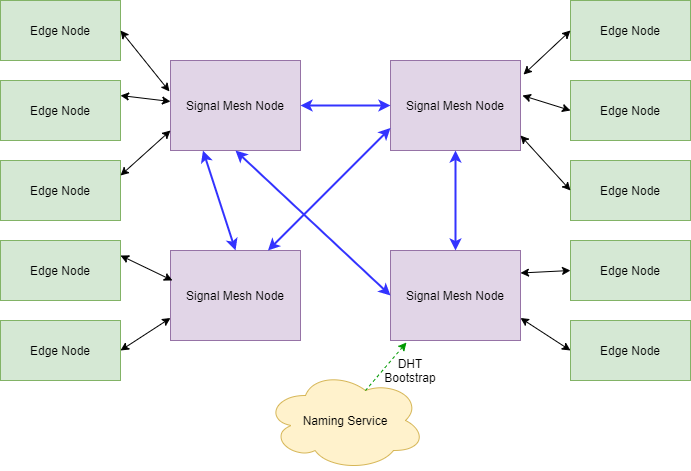

The diagram above was exported from draw.io. Its source (the exported page's mxGraphModel, read from the mxfile embedded in the PNG):
<mxGraphModel dx="1999" dy="1162" grid="1" gridSize="10" guides="1" tooltips="1" connect="1" arrows="1" fold="1" page="1" pageScale="1" pageWidth="850" pageHeight="1100" math="0" shadow="0">
  <root>
    <mxCell id="0" />
    <mxCell id="1" parent="0" />
    <mxCell id="gchxY6ZQbT9IHkb1arTD-1" value="Signal Mesh Node" style="rounded=0;whiteSpace=wrap;html=1;fillColor=#e1d5e7;strokeColor=#9673a6;" vertex="1" parent="1">
      <mxGeometry x="250" y="140" width="130" height="90" as="geometry" />
    </mxCell>
    <mxCell id="gchxY6ZQbT9IHkb1arTD-2" value="Edge Node" style="rounded=0;whiteSpace=wrap;html=1;fillColor=#d5e8d4;strokeColor=#82b366;" vertex="1" parent="1">
      <mxGeometry x="80" y="80" width="120" height="60" as="geometry" />
    </mxCell>
    <mxCell id="gchxY6ZQbT9IHkb1arTD-3" value="Edge Node" style="rounded=0;whiteSpace=wrap;html=1;fillColor=#d5e8d4;strokeColor=#82b366;" vertex="1" parent="1">
      <mxGeometry x="650" y="80" width="120" height="60" as="geometry" />
    </mxCell>
    <mxCell id="gchxY6ZQbT9IHkb1arTD-4" value="Signal Mesh Node" style="rounded=0;whiteSpace=wrap;html=1;fillColor=#e1d5e7;strokeColor=#9673a6;" vertex="1" parent="1">
      <mxGeometry x="470" y="140" width="130" height="90" as="geometry" />
    </mxCell>
    <mxCell id="gchxY6ZQbT9IHkb1arTD-5" value="Signal Mesh Node" style="rounded=0;whiteSpace=wrap;html=1;fillColor=#e1d5e7;strokeColor=#9673a6;" vertex="1" parent="1">
      <mxGeometry x="250" y="330" width="130" height="90" as="geometry" />
    </mxCell>
    <mxCell id="gchxY6ZQbT9IHkb1arTD-6" value="Edge Node" style="rounded=0;whiteSpace=wrap;html=1;fillColor=#d5e8d4;strokeColor=#82b366;" vertex="1" parent="1">
      <mxGeometry x="80" y="160" width="120" height="60" as="geometry" />
    </mxCell>
    <mxCell id="gchxY6ZQbT9IHkb1arTD-7" value="Edge Node" style="rounded=0;whiteSpace=wrap;html=1;fillColor=#d5e8d4;strokeColor=#82b366;" vertex="1" parent="1">
      <mxGeometry x="80" y="240" width="120" height="60" as="geometry" />
    </mxCell>
    <mxCell id="gchxY6ZQbT9IHkb1arTD-8" value="Signal Mesh Node" style="rounded=0;whiteSpace=wrap;html=1;fillColor=#e1d5e7;strokeColor=#9673a6;" vertex="1" parent="1">
      <mxGeometry x="470" y="330" width="130" height="90" as="geometry" />
    </mxCell>
    <mxCell id="gchxY6ZQbT9IHkb1arTD-9" value="Edge Node" style="rounded=0;whiteSpace=wrap;html=1;fillColor=#d5e8d4;strokeColor=#82b366;" vertex="1" parent="1">
      <mxGeometry x="80" y="320" width="120" height="60" as="geometry" />
    </mxCell>
    <mxCell id="gchxY6ZQbT9IHkb1arTD-10" value="Edge Node" style="rounded=0;whiteSpace=wrap;html=1;fillColor=#d5e8d4;strokeColor=#82b366;" vertex="1" parent="1">
      <mxGeometry x="80" y="400" width="120" height="60" as="geometry" />
    </mxCell>
    <mxCell id="gchxY6ZQbT9IHkb1arTD-11" value="Edge Node" style="rounded=0;whiteSpace=wrap;html=1;fillColor=#d5e8d4;strokeColor=#82b366;" vertex="1" parent="1">
      <mxGeometry x="650" y="160" width="120" height="60" as="geometry" />
    </mxCell>
    <mxCell id="gchxY6ZQbT9IHkb1arTD-12" value="Edge Node" style="rounded=0;whiteSpace=wrap;html=1;fillColor=#d5e8d4;strokeColor=#82b366;" vertex="1" parent="1">
      <mxGeometry x="650" y="240" width="120" height="60" as="geometry" />
    </mxCell>
    <mxCell id="gchxY6ZQbT9IHkb1arTD-13" value="Edge Node" style="rounded=0;whiteSpace=wrap;html=1;fillColor=#d5e8d4;strokeColor=#82b366;" vertex="1" parent="1">
      <mxGeometry x="650" y="320" width="120" height="60" as="geometry" />
    </mxCell>
    <mxCell id="gchxY6ZQbT9IHkb1arTD-14" value="Edge Node" style="rounded=0;whiteSpace=wrap;html=1;fillColor=#d5e8d4;strokeColor=#82b366;" vertex="1" parent="1">
      <mxGeometry x="650" y="400" width="120" height="60" as="geometry" />
    </mxCell>
    <mxCell id="gchxY6ZQbT9IHkb1arTD-15" value="Naming Service" style="ellipse;shape=cloud;whiteSpace=wrap;html=1;fillColor=#fff2cc;strokeColor=#d6b656;" vertex="1" parent="1">
      <mxGeometry x="345" y="450" width="160" height="100" as="geometry" />
    </mxCell>
    <mxCell id="gchxY6ZQbT9IHkb1arTD-16" value="" style="endArrow=classic;startArrow=classic;html=1;exitX=1;exitY=0.5;exitDx=0;exitDy=0;entryX=-0.008;entryY=0.344;entryDx=0;entryDy=0;entryPerimeter=0;" edge="1" parent="1" source="gchxY6ZQbT9IHkb1arTD-2" target="gchxY6ZQbT9IHkb1arTD-1">
      <mxGeometry width="50" height="50" relative="1" as="geometry">
        <mxPoint x="400" y="620" as="sourcePoint" />
        <mxPoint x="450" y="570" as="targetPoint" />
      </mxGeometry>
    </mxCell>
    <mxCell id="gchxY6ZQbT9IHkb1arTD-17" value="" style="endArrow=classic;startArrow=classic;html=1;exitX=1;exitY=0.25;exitDx=0;exitDy=0;" edge="1" parent="1" source="gchxY6ZQbT9IHkb1arTD-6">
      <mxGeometry width="50" height="50" relative="1" as="geometry">
        <mxPoint x="210" y="120" as="sourcePoint" />
        <mxPoint x="250" y="181" as="targetPoint" />
      </mxGeometry>
    </mxCell>
    <mxCell id="gchxY6ZQbT9IHkb1arTD-18" value="" style="endArrow=classic;startArrow=classic;html=1;exitX=1;exitY=0.25;exitDx=0;exitDy=0;" edge="1" parent="1" source="gchxY6ZQbT9IHkb1arTD-7">
      <mxGeometry width="50" height="50" relative="1" as="geometry">
        <mxPoint x="220" y="130" as="sourcePoint" />
        <mxPoint x="250" y="210" as="targetPoint" />
      </mxGeometry>
    </mxCell>
    <mxCell id="gchxY6ZQbT9IHkb1arTD-19" value="" style="endArrow=classic;startArrow=classic;html=1;exitX=1;exitY=0.25;exitDx=0;exitDy=0;entryX=0.015;entryY=0.333;entryDx=0;entryDy=0;entryPerimeter=0;" edge="1" parent="1" source="gchxY6ZQbT9IHkb1arTD-9" target="gchxY6ZQbT9IHkb1arTD-5">
      <mxGeometry width="50" height="50" relative="1" as="geometry">
        <mxPoint x="230" y="140" as="sourcePoint" />
        <mxPoint x="278.96000000000004" y="200.96000000000004" as="targetPoint" />
      </mxGeometry>
    </mxCell>
    <mxCell id="gchxY6ZQbT9IHkb1arTD-20" value="" style="endArrow=classic;startArrow=classic;html=1;exitX=1;exitY=0.5;exitDx=0;exitDy=0;entryX=0;entryY=0.75;entryDx=0;entryDy=0;" edge="1" parent="1" source="gchxY6ZQbT9IHkb1arTD-10" target="gchxY6ZQbT9IHkb1arTD-5">
      <mxGeometry width="50" height="50" relative="1" as="geometry">
        <mxPoint x="240" y="150" as="sourcePoint" />
        <mxPoint x="288.96000000000004" y="210.96000000000004" as="targetPoint" />
      </mxGeometry>
    </mxCell>
    <mxCell id="gchxY6ZQbT9IHkb1arTD-21" value="" style="endArrow=classic;startArrow=classic;html=1;entryX=0;entryY=0.5;entryDx=0;entryDy=0;exitX=1;exitY=0.5;exitDx=0;exitDy=0;strokeColor=#3333FF;strokeWidth=2;" edge="1" parent="1" source="gchxY6ZQbT9IHkb1arTD-1" target="gchxY6ZQbT9IHkb1arTD-4">
      <mxGeometry width="50" height="50" relative="1" as="geometry">
        <mxPoint x="400" y="620" as="sourcePoint" />
        <mxPoint x="450" y="570" as="targetPoint" />
      </mxGeometry>
    </mxCell>
    <mxCell id="gchxY6ZQbT9IHkb1arTD-22" value="" style="endArrow=classic;startArrow=classic;html=1;entryX=0;entryY=0.5;entryDx=0;entryDy=0;exitX=0.5;exitY=1;exitDx=0;exitDy=0;strokeColor=#3333FF;strokeWidth=2;" edge="1" parent="1" source="gchxY6ZQbT9IHkb1arTD-1" target="gchxY6ZQbT9IHkb1arTD-8">
      <mxGeometry width="50" height="50" relative="1" as="geometry">
        <mxPoint x="390" y="195" as="sourcePoint" />
        <mxPoint x="480" y="195" as="targetPoint" />
      </mxGeometry>
    </mxCell>
    <mxCell id="gchxY6ZQbT9IHkb1arTD-23" value="" style="endArrow=classic;startArrow=classic;html=1;entryX=0.5;entryY=1;entryDx=0;entryDy=0;exitX=0.5;exitY=0;exitDx=0;exitDy=0;strokeColor=#3333FF;strokeWidth=2;" edge="1" parent="1" source="gchxY6ZQbT9IHkb1arTD-8" target="gchxY6ZQbT9IHkb1arTD-4">
      <mxGeometry width="50" height="50" relative="1" as="geometry">
        <mxPoint x="400" y="205" as="sourcePoint" />
        <mxPoint x="490" y="205" as="targetPoint" />
      </mxGeometry>
    </mxCell>
    <mxCell id="gchxY6ZQbT9IHkb1arTD-24" value="" style="endArrow=classic;startArrow=classic;html=1;entryX=0.25;entryY=1;entryDx=0;entryDy=0;exitX=0.5;exitY=0;exitDx=0;exitDy=0;strokeColor=#3333FF;strokeWidth=2;" edge="1" parent="1" source="gchxY6ZQbT9IHkb1arTD-5" target="gchxY6ZQbT9IHkb1arTD-1">
      <mxGeometry width="50" height="50" relative="1" as="geometry">
        <mxPoint x="410" y="215" as="sourcePoint" />
        <mxPoint x="500" y="215" as="targetPoint" />
      </mxGeometry>
    </mxCell>
    <mxCell id="gchxY6ZQbT9IHkb1arTD-25" value="" style="endArrow=classic;startArrow=classic;html=1;entryX=0;entryY=0.75;entryDx=0;entryDy=0;exitX=0.75;exitY=0;exitDx=0;exitDy=0;strokeColor=#3333FF;strokeWidth=2;" edge="1" parent="1" source="gchxY6ZQbT9IHkb1arTD-5" target="gchxY6ZQbT9IHkb1arTD-4">
      <mxGeometry width="50" height="50" relative="1" as="geometry">
        <mxPoint x="420" y="225" as="sourcePoint" />
        <mxPoint x="510" y="225" as="targetPoint" />
      </mxGeometry>
    </mxCell>
    <mxCell id="gchxY6ZQbT9IHkb1arTD-26" value="" style="endArrow=none;startArrow=classic;html=1;exitX=0.123;exitY=1.022;exitDx=0;exitDy=0;entryX=0.625;entryY=0.2;entryDx=0;entryDy=0;entryPerimeter=0;strokeColor=#009900;dashed=1;exitPerimeter=0;endFill=0;" edge="1" parent="1" source="gchxY6ZQbT9IHkb1arTD-8" target="gchxY6ZQbT9IHkb1arTD-15">
      <mxGeometry width="50" height="50" relative="1" as="geometry">
        <mxPoint x="210" y="345" as="sourcePoint" />
        <mxPoint x="261.9499999999998" y="369.97" as="targetPoint" />
      </mxGeometry>
    </mxCell>
    <mxCell id="gchxY6ZQbT9IHkb1arTD-27" value="DHT Bootstrap" style="text;html=1;strokeColor=none;fillColor=none;align=center;verticalAlign=middle;whiteSpace=wrap;rounded=0;" vertex="1" parent="1">
      <mxGeometry x="460" y="440" width="60" height="20" as="geometry" />
    </mxCell>
    <mxCell id="gchxY6ZQbT9IHkb1arTD-28" value="" style="endArrow=classic;startArrow=classic;html=1;exitX=1;exitY=0.75;exitDx=0;exitDy=0;entryX=0;entryY=0.5;entryDx=0;entryDy=0;" edge="1" parent="1" source="gchxY6ZQbT9IHkb1arTD-8" target="gchxY6ZQbT9IHkb1arTD-14">
      <mxGeometry width="50" height="50" relative="1" as="geometry">
        <mxPoint x="210" y="440" as="sourcePoint" />
        <mxPoint x="260" y="407.5" as="targetPoint" />
      </mxGeometry>
    </mxCell>
    <mxCell id="gchxY6ZQbT9IHkb1arTD-29" value="" style="endArrow=classic;startArrow=classic;html=1;exitX=1;exitY=0.25;exitDx=0;exitDy=0;entryX=0;entryY=0.5;entryDx=0;entryDy=0;" edge="1" parent="1" source="gchxY6ZQbT9IHkb1arTD-8" target="gchxY6ZQbT9IHkb1arTD-13">
      <mxGeometry width="50" height="50" relative="1" as="geometry">
        <mxPoint x="610" y="407.5" as="sourcePoint" />
        <mxPoint x="660" y="440" as="targetPoint" />
      </mxGeometry>
    </mxCell>
    <mxCell id="gchxY6ZQbT9IHkb1arTD-30" value="" style="endArrow=classic;startArrow=classic;html=1;exitX=1;exitY=0.833;exitDx=0;exitDy=0;entryX=0;entryY=0.5;entryDx=0;entryDy=0;exitPerimeter=0;" edge="1" parent="1" source="gchxY6ZQbT9IHkb1arTD-4" target="gchxY6ZQbT9IHkb1arTD-12">
      <mxGeometry width="50" height="50" relative="1" as="geometry">
        <mxPoint x="620" y="417.5" as="sourcePoint" />
        <mxPoint x="670" y="450" as="targetPoint" />
      </mxGeometry>
    </mxCell>
    <mxCell id="gchxY6ZQbT9IHkb1arTD-31" value="" style="endArrow=classic;startArrow=classic;html=1;exitX=1.015;exitY=0.389;exitDx=0;exitDy=0;entryX=0;entryY=0.5;entryDx=0;entryDy=0;exitPerimeter=0;" edge="1" parent="1" source="gchxY6ZQbT9IHkb1arTD-4" target="gchxY6ZQbT9IHkb1arTD-11">
      <mxGeometry width="50" height="50" relative="1" as="geometry">
        <mxPoint x="630" y="427.5" as="sourcePoint" />
        <mxPoint x="680" y="460" as="targetPoint" />
      </mxGeometry>
    </mxCell>
    <mxCell id="gchxY6ZQbT9IHkb1arTD-32" value="" style="endArrow=classic;startArrow=classic;html=1;exitX=1.023;exitY=0.156;exitDx=0;exitDy=0;entryX=0;entryY=0.5;entryDx=0;entryDy=0;exitPerimeter=0;" edge="1" parent="1" source="gchxY6ZQbT9IHkb1arTD-4" target="gchxY6ZQbT9IHkb1arTD-3">
      <mxGeometry width="50" height="50" relative="1" as="geometry">
        <mxPoint x="640" y="437.5" as="sourcePoint" />
        <mxPoint x="690" y="470" as="targetPoint" />
      </mxGeometry>
    </mxCell>
  </root>
</mxGraphModel>